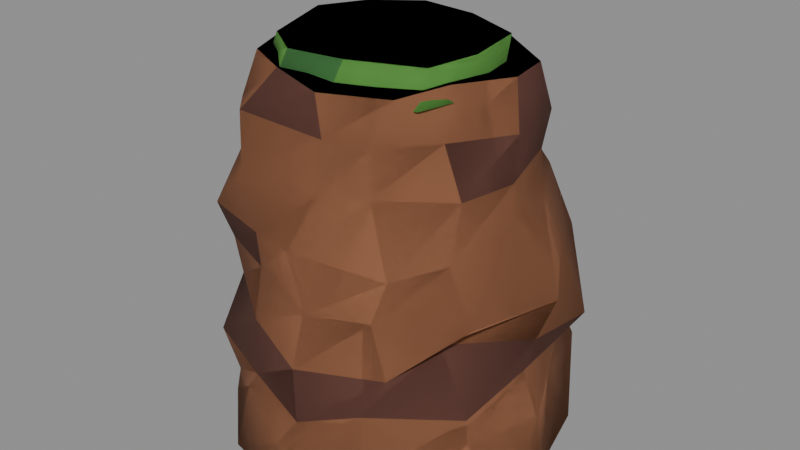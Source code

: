 # Source: cove_cliff.blend  (saved by Blender 5.3.31; exported with 4.5.12 LTS)
import bpy
from mathutils import Matrix  # noqa: F401  (used for matrix-valued properties, if any)

bpy.ops.wm.read_factory_settings(use_empty=True)
scene = bpy.context.scene
scene.name = 'Scene'

# ---- collections
col_source = bpy.data.collections.new('Source'); scene.collection.children.link(col_source)
col_export = bpy.data.collections.new('Export'); scene.collection.children.link(col_export)

# ---- materials (node trees are filled in below, after node groups)
mat_coverock = bpy.data.materials.new('CoveRock')
mat_coverock.diffuse_color = (0.3916, 0.162, 0.07819, 1.0)
mat_coverockdark = bpy.data.materials.new('CoveRockDark')
mat_coverockdark.diffuse_color = (0.1714, 0.06848, 0.04971, 1.0)
mat_covegrass = bpy.data.materials.new('CoveGrass')
mat_covegrass.diffuse_color = (0.1441, 0.4233, 0.07619, 1.0)
mat_covegrassdark = bpy.data.materials.new('CoveGrassDark')
mat_covegrassdark.diffuse_color = (0.07227, 0.2542, 0.06848, 1.0)

# ---- material node trees
mat_coverock.use_nodes = True; mat_coverock.node_tree.nodes.clear()
_N = mat_coverock.node_tree.nodes; _L = mat_coverock.node_tree.links
n0 = _N.new('ShaderNodeBsdfPrincipled'); n0.name = 'Principled BSDF'; n0.location = (-200, 100)
n0.inputs[0].default_value = (0.3916, 0.162, 0.07819, 1.0)
n0.inputs[2].default_value = 0.9
n0.inputs[10].default_value = 0.005
n1 = _N.new('ShaderNodeOutputMaterial'); n1.name = 'Material Output'; n1.location = (200, 100)
_L.new(n0.outputs[0], n1.inputs[0])
n1.is_active_output = True
mat_coverockdark.use_nodes = True; mat_coverockdark.node_tree.nodes.clear()
_N = mat_coverockdark.node_tree.nodes; _L = mat_coverockdark.node_tree.links
n0 = _N.new('ShaderNodeBsdfPrincipled'); n0.name = 'Principled BSDF'; n0.location = (-200, 100)
n0.inputs[0].default_value = (0.1714, 0.06848, 0.04971, 1.0)
n0.inputs[2].default_value = 0.9
n0.inputs[10].default_value = 0.005
n1 = _N.new('ShaderNodeOutputMaterial'); n1.name = 'Material Output'; n1.location = (200, 100)
_L.new(n0.outputs[0], n1.inputs[0])
n1.is_active_output = True
mat_covegrass.use_nodes = True; mat_covegrass.node_tree.nodes.clear()
_N = mat_covegrass.node_tree.nodes; _L = mat_covegrass.node_tree.links
n0 = _N.new('ShaderNodeBsdfPrincipled'); n0.name = 'Principled BSDF'; n0.location = (-200, 100)
n0.inputs[0].default_value = (0.1441, 0.4233, 0.07619, 1.0)
n0.inputs[2].default_value = 0.9
n0.inputs[10].default_value = 0.005
n1 = _N.new('ShaderNodeOutputMaterial'); n1.name = 'Material Output'; n1.location = (200, 100)
_L.new(n0.outputs[0], n1.inputs[0])
n1.is_active_output = True
mat_covegrassdark.use_nodes = True; mat_covegrassdark.node_tree.nodes.clear()
_N = mat_covegrassdark.node_tree.nodes; _L = mat_covegrassdark.node_tree.links
n0 = _N.new('ShaderNodeBsdfPrincipled'); n0.name = 'Principled BSDF'; n0.location = (-200, 100)
n0.inputs[0].default_value = (0.07227, 0.2542, 0.06848, 1.0)
n0.inputs[2].default_value = 0.9
n0.inputs[10].default_value = 0.005
n1 = _N.new('ShaderNodeOutputMaterial'); n1.name = 'Material Output'; n1.location = (200, 100)
_L.new(n0.outputs[0], n1.inputs[0])
n1.is_active_output = True

# ---- meshes
me_cliff = bpy.data.meshes.new('Cliff')
me_cliff.from_pydata([(0.4827, -0.005517, 0.0), (0.4233, 0.2177, 0.0), (0.2996, 0.3706, 0.0), (0.02132, 0.4217, 0.0), (-0.1346, 0.4974, 0.0), (-0.3609, 0.3986, 0.0), (-0.4798, 0.09962, 0.0), (-0.4749, -0.0598, 0.0), (-0.3513, -0.2674, 0.0), (-0.1695, -0.4355, 0.0), (0.0617, -0.4894, 0.0), (0.2815, -0.3757, 0.0), (0.5041, -0.192, 0.0), (0.4453, 0.02223, 0.1088), (0.3761, 0.1737, 0.141), (0.3021, 0.416, 0.1182), (0.005605, 0.5141, 0.09503), (-0.1508, 0.5, 0.1232), (-0.3741, 0.2613, 0.09938), (-0.4942, 0.1056, 0.1112), (-0.4435, -0.06366, 0.1528), (-0.2969, -0.2978, 0.1098), (-0.1827, -0.3704, 0.1428), (0.02074, -0.4767, 0.1218), (0.2524, -0.4309, 0.1029), (0.3786, -0.1824, 0.1202), (0.4286, -0.02958, 0.2783), (0.3685, 0.2291, 0.2731), (0.2777, 0.348, 0.2713), (0.03539, 0.4068, 0.2794), (-0.1239, 0.4098, 0.2664), (-0.312, 0.3001, 0.2244), (-0.442, 0.1564, 0.2346), (-0.4268, -0.1163, 0.2472), (-0.3063, -0.3384, 0.2545), (-0.1135, -0.403, 0.2292), (0.1082, -0.4864, 0.235), (0.2468, -0.4216, 0.2764), (0.4373, -0.2718, 0.2729), (0.4337, 0.01078, 0.3512), (0.4652, 0.1818, 0.3593), (0.2181, 0.3517, 0.3944), (0.04079, 0.4163, 0.3555), (-0.1578, 0.3578, 0.3587), (-0.3684, 0.3171, 0.3819), (-0.4727, 0.1433, 0.3572), (-0.4121, -0.05205, 0.3717), (-0.329, -0.2346, 0.3671), (-0.1349, -0.3751, 0.3667), (0.1069, -0.4901, 0.3844), (0.2745, -0.3611, 0.3534), (0.3187, -0.2157, 0.3996), (0.4781, 0.02308, 0.4713), (0.3677, 0.2086, 0.5138), (0.2913, 0.3851, 0.4745), (0.04956, 0.4497, 0.524), (-0.1826, 0.4097, 0.5176), (-0.3305, 0.2386, 0.5111), (-0.4631, 0.06784, 0.495), (-0.4447, -0.1431, 0.5044), (-0.2995, -0.2818, 0.505), (-0.1241, -0.355, 0.5084), (0.1111, -0.4557, 0.5137), (0.2468, -0.3789, 0.5049), (0.4079, -0.2216, 0.475), (0.3508, 0.02109, 0.6311), (0.3316, 0.1721, 0.6369), (0.2365, 0.3422, 0.6502), (0.06236, 0.3438, 0.6131), (-0.1461, 0.3405, 0.6052), (-0.3408, 0.2472, 0.6215), (-0.3801, 0.05653, 0.635), (-0.3901, -0.06668, 0.6434), (-0.3024, -0.3269, 0.6181), (-0.1287, -0.3608, 0.6032), (0.05273, -0.4374, 0.6459), (0.2759, -0.3593, 0.6116), (0.3365, -0.2123, 0.6115), (0.3693, -0.02538, 0.7575), (0.3189, 0.1668, 0.7703), (0.1756, 0.3304, 0.7245), (0.09657, 0.4064, 0.7225), (-0.1549, 0.354, 0.7385), (-0.2611, 0.2005, 0.7282), (-0.3193, 0.08238, 0.7698), (-0.3364, -0.06074, 0.7228), (-0.2718, -0.2562, 0.7578), (-0.1313, -0.3894, 0.7775), (0.05718, -0.3431, 0.7485), (0.1651, -0.2838, 0.7483), (0.314, -0.1447, 0.7363), (0.371, -0.01374, 0.8762), (0.3288, 0.1843, 0.8686), (0.1992, 0.3369, 0.8502), (0.006354, 0.3736, 0.8528), (-0.1254, 0.3421, 0.8996), (-0.2615, 0.2458, 0.8978), (-0.3893, 0.06701, 0.8728), (-0.3114, -0.08885, 0.8883), (-0.2546, -0.2628, 0.8881), (-0.1634, -0.355, 0.9038), (0.08298, -0.346, 0.8924), (0.2084, -0.3317, 0.8963), (0.2708, -0.1549, 0.8715), (0.3467, 0.004186, 1.0), (0.3266, 0.1267, 1.0), (0.1492, 0.2534, 1.0), (0.01506, 0.2908, 1.0), (-0.1228, 0.32, 1.0), (-0.2819, 0.2277, 1.0), (-0.2838, 0.03822, 1.0), (-0.2951, -0.07475, 1.0), (-0.236, -0.2235, 1.0), (-0.1045, -0.288, 1.0), (0.0725, -0.351, 1.0), (0.2315, -0.2814, 1.0), (0.265, -0.1332, 1.0)], [], [(0, 1, 14, 13), (1, 2, 15, 14), (2, 3, 16, 15), (3, 4, 17, 16), (4, 5, 18, 17), (5, 6, 19, 18), (6, 7, 20, 19), (7, 8, 21, 20), (8, 9, 22, 21), (9, 10, 23, 22), (10, 11, 24, 23), (11, 12, 25, 24), (12, 0, 13, 25), (13, 14, 27, 26), (14, 15, 28, 27), (15, 16, 29, 28), (16, 17, 30, 29), (17, 18, 31, 30), (18, 19, 32, 31), (19, 20, 33, 32), (20, 21, 34, 33), (21, 22, 35, 34), (22, 23, 36, 35), (23, 24, 37, 36), (24, 25, 38, 37), (25, 13, 26, 38), (26, 27, 40, 39), (27, 28, 41, 40), (28, 29, 42, 41), (29, 30, 43, 42), (30, 31, 44, 43), (31, 32, 45, 44), (32, 33, 46, 45), (33, 34, 47, 46), (34, 35, 48, 47), (35, 36, 49, 48), (36, 37, 50, 49), (37, 38, 51, 50), (38, 26, 39, 51), (39, 40, 53, 52), (40, 41, 54, 53), (41, 42, 55, 54), (42, 43, 56, 55), (43, 44, 57, 56), (44, 45, 58, 57), (45, 46, 59, 58), (46, 47, 60, 59), (47, 48, 61, 60), (48, 49, 62, 61), (49, 50, 63, 62), (50, 51, 64, 63), (51, 39, 52, 64), (52, 53, 66, 65), (53, 54, 67, 66), (54, 55, 68, 67), (55, 56, 69, 68), (56, 57, 70, 69), (57, 58, 71, 70), (58, 59, 72, 71), (59, 60, 73, 72), (60, 61, 74, 73), (61, 62, 75, 74), (62, 63, 76, 75), (63, 64, 77, 76), (64, 52, 65, 77), (65, 66, 79, 78), (66, 67, 80, 79), (67, 68, 81, 80), (68, 69, 82, 81), (69, 70, 83, 82), (70, 71, 84, 83), (71, 72, 85, 84), (72, 73, 86, 85), (73, 74, 87, 86), (74, 75, 88, 87), (75, 76, 89, 88), (76, 77, 90, 89), (77, 65, 78, 90), (78, 79, 92, 91), (79, 80, 93, 92), (80, 81, 94, 93), (81, 82, 95, 94), (82, 83, 96, 95), (83, 84, 97, 96), (84, 85, 98, 97), (85, 86, 99, 98), (86, 87, 100, 99), (87, 88, 101, 100), (88, 89, 102, 101), (89, 90, 103, 102), (90, 78, 91, 103), (91, 92, 105, 104), (92, 93, 106, 105), (93, 94, 107, 106), (94, 95, 108, 107), (95, 96, 109, 108), (96, 97, 110, 109), (97, 98, 111, 110), (98, 99, 112, 111), (99, 100, 113, 112), (100, 101, 114, 113), (101, 102, 115, 114), (102, 103, 116, 115), (103, 91, 104, 116), (104, 105, 106, 107, 108, 109, 110, 111, 112, 113, 114, 115, 116), (12, 11, 10, 9, 8, 7, 6, 5, 4, 3, 2, 1, 0)])
me_cliff.polygons.foreach_set('material_index', [0, 0, 1, 0, 0, 0, 0, 0, 0, 0, 0, 0, 0, 0, 0, 0, 0, 0, 0, 0, 1, 0, 0, 0, 0, 0, 1, 0, 1, 1, 1, 1, 1, 1, 1, 1, 1, 1, 1, 0, 0, 0, 0, 0, 0, 0, 0, 0, 0, 0, 0, 0, 0, 0, 0, 0, 0, 0, 0, 0, 1, 0, 0, 0, 0, 0, 0, 1, 0, 0, 0, 0, 1, 0, 0, 0, 0, 0, 1, 1, 1, 0, 0, 0, 0, 0, 0, 0, 0, 0, 1, 1, 0, 0, 0, 0, 0, 0, 0, 0, 1, 0, 0, 0, 2, 1])
me_cliff.materials.append(mat_coverock)
me_cliff.materials.append(mat_coverockdark)
me_cliff.materials.append(mat_covegrass)
me_cliff.update()
me_cliffcap = bpy.data.meshes.new('CliffCap')
me_cliffcap.from_pydata([(0.3072, -0.001875, 0.0), (0.2184, 0.1317, 0.0), (0.1151, 0.2981, 0.0), (-0.09936, 0.2822, 0.0), (-0.219, 0.1896, 0.0), (-0.2577, -0.02519, 0.0), (-0.2677, -0.1555, 0.0), (-0.1065, -0.304, 0.0), (0.06796, -0.3208, 0.0), (0.2495, -0.2217, 0.0), (0.2584, -0.0241, 0.08), (0.2286, 0.1508, 0.08), (0.06133, 0.2243, 0.08), (-0.09801, 0.2385, 0.08), (-0.2166, 0.1499, 0.08), (-0.2797, 0.03165, 0.08), (-0.204, -0.1873, 0.08), (-0.09483, -0.2622, 0.08), (0.054, -0.2398, 0.08), (0.2331, -0.1684, 0.08)], [], [(0, 1, 11, 10), (1, 2, 12, 11), (2, 3, 13, 12), (3, 4, 14, 13), (4, 5, 15, 14), (5, 6, 16, 15), (6, 7, 17, 16), (7, 8, 18, 17), (8, 9, 19, 18), (9, 0, 10, 19), (10, 11, 12, 13, 14, 15, 16, 17, 18, 19), (9, 8, 7, 6, 5, 4, 3, 2, 1, 0)])
me_cliffcap.polygons.foreach_set('material_index', [1, 1, 1, 1, 1, 1, 1, 0, 1, 1, 2, 1])
me_cliffcap.materials.append(mat_covegrassdark)
me_cliffcap.materials.append(mat_covegrass)
me_cliffcap.materials.append(mat_covegrass)
me_cliffcap.update()
me_cliff_001 = bpy.data.meshes.new('Cliff.001')
me_cliff_001.from_pydata([(0.4827, -0.005517, 0.0), (0.4233, 0.2177, 0.0), (0.2996, 0.3706, 0.0), (0.02132, 0.4217, 0.0), (-0.1346, 0.4974, 0.0), (-0.3609, 0.3986, 0.0), (-0.4798, 0.09962, 0.0), (-0.4749, -0.0598, 0.0), (-0.3513, -0.2674, 0.0), (-0.1695, -0.4355, 0.0), (0.0617, -0.4894, 0.0), (0.2815, -0.3757, 0.0), (0.5041, -0.192, 0.0), (0.4453, 0.02223, 0.1088), (0.3761, 0.1737, 0.141), (0.3021, 0.416, 0.1182), (0.005605, 0.5141, 0.09503), (-0.1508, 0.5, 0.1232), (-0.3741, 0.2613, 0.09938), (-0.4942, 0.1056, 0.1112), (-0.4435, -0.06366, 0.1528), (-0.2969, -0.2978, 0.1098), (-0.1827, -0.3704, 0.1428), (0.02074, -0.4767, 0.1218), (0.2524, -0.4309, 0.1029), (0.3786, -0.1824, 0.1202), (0.4286, -0.02958, 0.2783), (0.3685, 0.2291, 0.2731), (0.2777, 0.348, 0.2713), (0.03539, 0.4068, 0.2794), (-0.1239, 0.4098, 0.2664), (-0.312, 0.3001, 0.2244), (-0.442, 0.1564, 0.2346), (-0.4268, -0.1163, 0.2472), (-0.3063, -0.3384, 0.2545), (-0.1135, -0.403, 0.2292), (0.1082, -0.4864, 0.235), (0.2468, -0.4216, 0.2764), (0.4373, -0.2718, 0.2729), (0.4337, 0.01078, 0.3512), (0.4652, 0.1818, 0.3593), (0.2181, 0.3517, 0.3944), (0.04079, 0.4163, 0.3555), (-0.1578, 0.3578, 0.3587), (-0.3684, 0.3171, 0.3819), (-0.4727, 0.1433, 0.3572), (-0.4121, -0.05205, 0.3717), (-0.329, -0.2346, 0.3671), (-0.1349, -0.3751, 0.3667), (0.1069, -0.4901, 0.3844), (0.2745, -0.3611, 0.3534), (0.3187, -0.2157, 0.3996), (0.4781, 0.02308, 0.4713), (0.3677, 0.2086, 0.5138), (0.2913, 0.3851, 0.4745), (0.04956, 0.4497, 0.524), (-0.1826, 0.4097, 0.5176), (-0.3305, 0.2386, 0.5111), (-0.4631, 0.06784, 0.495), (-0.4447, -0.1431, 0.5044), (-0.2995, -0.2818, 0.505), (-0.1241, -0.355, 0.5084), (0.1111, -0.4557, 0.5137), (0.2468, -0.3789, 0.5049), (0.4079, -0.2216, 0.475), (0.3508, 0.02109, 0.6311), (0.3316, 0.1721, 0.6369), (0.2365, 0.3422, 0.6502), (0.06236, 0.3438, 0.6131), (-0.1461, 0.3405, 0.6052), (-0.3408, 0.2472, 0.6215), (-0.3801, 0.05653, 0.635), (-0.3901, -0.06668, 0.6434), (-0.3024, -0.3269, 0.6181), (-0.1287, -0.3608, 0.6032), (0.05273, -0.4374, 0.6459), (0.2759, -0.3593, 0.6116), (0.3365, -0.2123, 0.6115), (0.3693, -0.02538, 0.7575), (0.3189, 0.1668, 0.7703), (0.1756, 0.3304, 0.7245), (0.09657, 0.4064, 0.7225), (-0.1549, 0.354, 0.7385), (-0.2611, 0.2005, 0.7282), (-0.3193, 0.08238, 0.7698), (-0.3364, -0.06074, 0.7228), (-0.2718, -0.2562, 0.7578), (-0.1313, -0.3894, 0.7775), (0.05718, -0.3431, 0.7485), (0.1651, -0.2838, 0.7483), (0.314, -0.1447, 0.7363), (0.371, -0.01374, 0.8762), (0.3288, 0.1843, 0.8686), (0.1992, 0.3369, 0.8502), (0.006354, 0.3736, 0.8528), (-0.1254, 0.3421, 0.8996), (-0.2615, 0.2458, 0.8978), (-0.3893, 0.06701, 0.8728), (-0.3114, -0.08885, 0.8883), (-0.2546, -0.2628, 0.8881), (-0.1634, -0.355, 0.9038), (0.08298, -0.346, 0.8924), (0.2084, -0.3317, 0.8963), (0.2708, -0.1549, 0.8715), (0.3467, 0.004186, 1.0), (0.3266, 0.1267, 1.0), (0.1492, 0.2534, 1.0), (0.01506, 0.2908, 1.0), (-0.1228, 0.32, 1.0), (-0.2819, 0.2277, 1.0), (-0.2838, 0.03822, 1.0), (-0.2951, -0.07475, 1.0), (-0.236, -0.2235, 1.0), (-0.1045, -0.288, 1.0), (0.0725, -0.351, 1.0), (0.2315, -0.2814, 1.0), (0.265, -0.1332, 1.0), (0.3072, -0.001875, 0.96), (0.2184, 0.1317, 0.96), (0.1151, 0.2981, 0.96), (-0.09936, 0.2822, 0.96), (-0.219, 0.1896, 0.96), (-0.2577, -0.02519, 0.96), (-0.2677, -0.1555, 0.96), (-0.1065, -0.304, 0.96), (0.06796, -0.3208, 0.96), (0.2495, -0.2217, 0.96), (0.2584, -0.0241, 1.04), (0.2286, 0.1508, 1.04), (0.06133, 0.2243, 1.04), (-0.09801, 0.2385, 1.04), (-0.2166, 0.1499, 1.04), (-0.2797, 0.03165, 1.04), (-0.204, -0.1873, 1.04), (-0.09483, -0.2622, 1.04), (0.054, -0.2398, 1.04), (0.2331, -0.1684, 1.04)], [], [(0, 1, 14, 13), (1, 2, 15, 14), (2, 3, 16, 15), (3, 4, 17, 16), (4, 5, 18, 17), (5, 6, 19, 18), (6, 7, 20, 19), (7, 8, 21, 20), (8, 9, 22, 21), (9, 10, 23, 22), (10, 11, 24, 23), (11, 12, 25, 24), (12, 0, 13, 25), (13, 14, 27, 26), (14, 15, 28, 27), (15, 16, 29, 28), (16, 17, 30, 29), (17, 18, 31, 30), (18, 19, 32, 31), (19, 20, 33, 32), (20, 21, 34, 33), (21, 22, 35, 34), (22, 23, 36, 35), (23, 24, 37, 36), (24, 25, 38, 37), (25, 13, 26, 38), (26, 27, 40, 39), (27, 28, 41, 40), (28, 29, 42, 41), (29, 30, 43, 42), (30, 31, 44, 43), (31, 32, 45, 44), (32, 33, 46, 45), (33, 34, 47, 46), (34, 35, 48, 47), (35, 36, 49, 48), (36, 37, 50, 49), (37, 38, 51, 50), (38, 26, 39, 51), (39, 40, 53, 52), (40, 41, 54, 53), (41, 42, 55, 54), (42, 43, 56, 55), (43, 44, 57, 56), (44, 45, 58, 57), (45, 46, 59, 58), (46, 47, 60, 59), (47, 48, 61, 60), (48, 49, 62, 61), (49, 50, 63, 62), (50, 51, 64, 63), (51, 39, 52, 64), (52, 53, 66, 65), (53, 54, 67, 66), (54, 55, 68, 67), (55, 56, 69, 68), (56, 57, 70, 69), (57, 58, 71, 70), (58, 59, 72, 71), (59, 60, 73, 72), (60, 61, 74, 73), (61, 62, 75, 74), (62, 63, 76, 75), (63, 64, 77, 76), (64, 52, 65, 77), (65, 66, 79, 78), (66, 67, 80, 79), (67, 68, 81, 80), (68, 69, 82, 81), (69, 70, 83, 82), (70, 71, 84, 83), (71, 72, 85, 84), (72, 73, 86, 85), (73, 74, 87, 86), (74, 75, 88, 87), (75, 76, 89, 88), (76, 77, 90, 89), (77, 65, 78, 90), (78, 79, 92, 91), (79, 80, 93, 92), (80, 81, 94, 93), (81, 82, 95, 94), (82, 83, 96, 95), (83, 84, 97, 96), (84, 85, 98, 97), (85, 86, 99, 98), (86, 87, 100, 99), (87, 88, 101, 100), (88, 89, 102, 101), (89, 90, 103, 102), (90, 78, 91, 103), (91, 92, 105, 104), (92, 93, 106, 105), (93, 94, 107, 106), (94, 95, 108, 107), (95, 96, 109, 108), (96, 97, 110, 109), (97, 98, 111, 110), (98, 99, 112, 111), (99, 100, 113, 112), (100, 101, 114, 113), (101, 102, 115, 114), (102, 103, 116, 115), (103, 91, 104, 116), (104, 105, 106, 107, 108, 109, 110, 111, 112, 113, 114, 115, 116), (12, 11, 10, 9, 8, 7, 6, 5, 4, 3, 2, 1, 0), (117, 118, 128, 127), (118, 119, 129, 128), (119, 120, 130, 129), (120, 121, 131, 130), (121, 122, 132, 131), (122, 123, 133, 132), (123, 124, 134, 133), (124, 125, 135, 134), (125, 126, 136, 135), (126, 117, 127, 136), (127, 128, 129, 130, 131, 132, 133, 134, 135, 136), (126, 125, 124, 123, 122, 121, 120, 119, 118, 117)])
me_cliff_001.polygons.foreach_set('use_smooth', [True] * 118)
me_cliff_001.polygons.foreach_set('material_index', [1, 1, 2, 1, 1, 1, 1, 1, 1, 1, 1, 1, 1, 1, 1, 1, 1, 1, 1, 1, 2, 1, 1, 1, 1, 1, 2, 1, 2, 2, 2, 2, 2, 2, 2, 2, 2, 2, 2, 1, 1, 1, 1, 1, 1, 1, 1, 1, 1, 1, 1, 1, 1, 1, 1, 1, 1, 1, 1, 1, 2, 1, 1, 1, 1, 1, 1, 2, 1, 1, 1, 1, 2, 1, 1, 1, 1, 1, 2, 2, 2, 1, 1, 1, 1, 1, 1, 1, 1, 1, 2, 2, 1, 1, 1, 1, 1, 1, 1, 1, 2, 1, 1, 1, 3, 2, 3, 3, 3, 3, 3, 3, 3, 4, 3, 3, 3, 3])
me_cliff_001.materials.append(None)
me_cliff_001.materials.append(mat_coverock)
me_cliff_001.materials.append(mat_coverockdark)
me_cliff_001.materials.append(mat_covegrass)
me_cliff_001.materials.append(mat_covegrassdark)
me_cliff_001.update()

# ---- objects
ob_cliff = bpy.data.objects.new('Cliff', me_cliff)
ob_cliffcap = bpy.data.objects.new('CliffCap', me_cliffcap)
ob_cliff_001 = bpy.data.objects.new('Cliff.001', me_cliff_001)

# ---- transforms, parenting, visibility, modifiers, constraints
ob_cliff.location = (0.0, 0.0, 0.0)
ob_cliffcap.location = (0.0, 0.0, 0.96)
ob_cliff_001.location = (0.0, 0.0, 0.0)

# ---- collection membership
col_source.objects.link(ob_cliff)
col_source.objects.link(ob_cliffcap)
col_export.objects.link(ob_cliff_001)

# ---- scene / render settings (as saved in the file)
scene.frame_start = 1; scene.frame_end = 250; scene.frame_set(1)
scene.render.engine = 'BLENDER_EEVEE_NEXT'
scene.render.bake_bias = 0.0
scene.render.bake_samples = 0
scene.render.compositor_device = 'GPU'
scene.eevee.use_volume_custom_range = False
scene.eevee.fast_gi_thickness_near = 0.1
scene.eevee.fast_gi_thickness_far = 0.0
scene.eevee.ray_tracing_options.screen_trace_thickness = 0.1
bpy.context.view_layer.update()

# ---- added for rendering (the .blend has no active camera and no usable light): camera, sun + grey world if the file has none
cam_auto = bpy.data.cameras.new('AutoCamera')
cam_auto.lens = 50.0
cam_auto.sensor_width = 36.0
cam_auto.clip_end = 1000.0
ob_auto_camera = bpy.data.objects.new('AutoCamera', cam_auto)
scene.collection.objects.link(ob_auto_camera)
ob_auto_camera.location = (1.63052, -1.93866, 1.82044)
ob_auto_camera.rotation_euler = (1.09748, -7.21219e-08, 0.694738)
scene.camera = ob_auto_camera
light_auto_sun = bpy.data.lights.new('AutoSun', 'SUN')
light_auto_sun.energy = 3.0
light_auto_sun.angle = 0.0523599
ob_auto_sun = bpy.data.objects.new('AutoSun', light_auto_sun)
scene.collection.objects.link(ob_auto_sun)
ob_auto_sun.rotation_euler = (0.872665, 0.174533, 0.523599)
if scene.world is None:
    world_auto = bpy.data.worlds.new('AutoWorld')
    world_auto.color = (0.3, 0.3, 0.3)
    scene.world = world_auto
bpy.context.view_layer.update()
